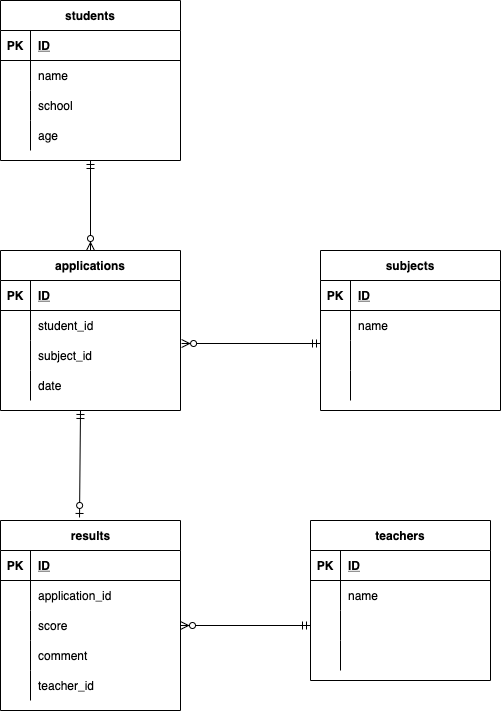

The diagram above was exported from draw.io. Its source (the exported page's mxGraphModel, read from the mxfile embedded in the PNG):
<mxGraphModel dx="621" dy="559" grid="1" gridSize="10" guides="1" tooltips="1" connect="1" arrows="1" fold="1" page="1" pageScale="1" pageWidth="827" pageHeight="1169" math="0" shadow="0">
  <root>
    <mxCell id="0" />
    <mxCell id="1" parent="0" />
    <mxCell id="2" value="students" style="shape=table;startSize=30;container=1;collapsible=1;childLayout=tableLayout;fixedRows=1;rowLines=0;fontStyle=1;align=center;resizeLast=1;" parent="1" vertex="1">
      <mxGeometry x="50" y="50" width="180" height="160" as="geometry" />
    </mxCell>
    <mxCell id="3" value="" style="shape=partialRectangle;collapsible=0;dropTarget=0;pointerEvents=0;fillColor=none;top=0;left=0;bottom=1;right=0;points=[[0,0.5],[1,0.5]];portConstraint=eastwest;" parent="2" vertex="1">
      <mxGeometry y="30" width="180" height="30" as="geometry" />
    </mxCell>
    <mxCell id="4" value="PK" style="shape=partialRectangle;connectable=0;fillColor=none;top=0;left=0;bottom=0;right=0;fontStyle=1;overflow=hidden;" parent="3" vertex="1">
      <mxGeometry width="30" height="30" as="geometry">
        <mxRectangle width="30" height="30" as="alternateBounds" />
      </mxGeometry>
    </mxCell>
    <mxCell id="5" value="ID" style="shape=partialRectangle;connectable=0;fillColor=none;top=0;left=0;bottom=0;right=0;align=left;spacingLeft=6;fontStyle=5;overflow=hidden;" parent="3" vertex="1">
      <mxGeometry x="30" width="150" height="30" as="geometry">
        <mxRectangle width="150" height="30" as="alternateBounds" />
      </mxGeometry>
    </mxCell>
    <mxCell id="6" value="" style="shape=partialRectangle;collapsible=0;dropTarget=0;pointerEvents=0;fillColor=none;top=0;left=0;bottom=0;right=0;points=[[0,0.5],[1,0.5]];portConstraint=eastwest;" parent="2" vertex="1">
      <mxGeometry y="60" width="180" height="30" as="geometry" />
    </mxCell>
    <mxCell id="7" value="" style="shape=partialRectangle;connectable=0;fillColor=none;top=0;left=0;bottom=0;right=0;editable=1;overflow=hidden;" parent="6" vertex="1">
      <mxGeometry width="30" height="30" as="geometry">
        <mxRectangle width="30" height="30" as="alternateBounds" />
      </mxGeometry>
    </mxCell>
    <mxCell id="8" value="name" style="shape=partialRectangle;connectable=0;fillColor=none;top=0;left=0;bottom=0;right=0;align=left;spacingLeft=6;overflow=hidden;" parent="6" vertex="1">
      <mxGeometry x="30" width="150" height="30" as="geometry">
        <mxRectangle width="150" height="30" as="alternateBounds" />
      </mxGeometry>
    </mxCell>
    <mxCell id="9" value="" style="shape=partialRectangle;collapsible=0;dropTarget=0;pointerEvents=0;fillColor=none;top=0;left=0;bottom=0;right=0;points=[[0,0.5],[1,0.5]];portConstraint=eastwest;" parent="2" vertex="1">
      <mxGeometry y="90" width="180" height="30" as="geometry" />
    </mxCell>
    <mxCell id="10" value="" style="shape=partialRectangle;connectable=0;fillColor=none;top=0;left=0;bottom=0;right=0;editable=1;overflow=hidden;" parent="9" vertex="1">
      <mxGeometry width="30" height="30" as="geometry">
        <mxRectangle width="30" height="30" as="alternateBounds" />
      </mxGeometry>
    </mxCell>
    <mxCell id="11" value="school" style="shape=partialRectangle;connectable=0;fillColor=none;top=0;left=0;bottom=0;right=0;align=left;spacingLeft=6;overflow=hidden;" parent="9" vertex="1">
      <mxGeometry x="30" width="150" height="30" as="geometry">
        <mxRectangle width="150" height="30" as="alternateBounds" />
      </mxGeometry>
    </mxCell>
    <mxCell id="12" value="" style="shape=partialRectangle;collapsible=0;dropTarget=0;pointerEvents=0;fillColor=none;top=0;left=0;bottom=0;right=0;points=[[0,0.5],[1,0.5]];portConstraint=eastwest;" parent="2" vertex="1">
      <mxGeometry y="120" width="180" height="30" as="geometry" />
    </mxCell>
    <mxCell id="13" value="" style="shape=partialRectangle;connectable=0;fillColor=none;top=0;left=0;bottom=0;right=0;editable=1;overflow=hidden;" parent="12" vertex="1">
      <mxGeometry width="30" height="30" as="geometry">
        <mxRectangle width="30" height="30" as="alternateBounds" />
      </mxGeometry>
    </mxCell>
    <mxCell id="14" value="age" style="shape=partialRectangle;connectable=0;fillColor=none;top=0;left=0;bottom=0;right=0;align=left;spacingLeft=6;overflow=hidden;" parent="12" vertex="1">
      <mxGeometry x="30" width="150" height="30" as="geometry">
        <mxRectangle width="150" height="30" as="alternateBounds" />
      </mxGeometry>
    </mxCell>
    <mxCell id="15" value="applications" style="shape=table;startSize=30;container=1;collapsible=1;childLayout=tableLayout;fixedRows=1;rowLines=0;fontStyle=1;align=center;resizeLast=1;" parent="1" vertex="1">
      <mxGeometry x="50" y="300" width="180" height="160" as="geometry" />
    </mxCell>
    <mxCell id="16" value="" style="shape=partialRectangle;collapsible=0;dropTarget=0;pointerEvents=0;fillColor=none;top=0;left=0;bottom=1;right=0;points=[[0,0.5],[1,0.5]];portConstraint=eastwest;" parent="15" vertex="1">
      <mxGeometry y="30" width="180" height="30" as="geometry" />
    </mxCell>
    <mxCell id="17" value="PK" style="shape=partialRectangle;connectable=0;fillColor=none;top=0;left=0;bottom=0;right=0;fontStyle=1;overflow=hidden;" parent="16" vertex="1">
      <mxGeometry width="30" height="30" as="geometry">
        <mxRectangle width="30" height="30" as="alternateBounds" />
      </mxGeometry>
    </mxCell>
    <mxCell id="18" value="ID" style="shape=partialRectangle;connectable=0;fillColor=none;top=0;left=0;bottom=0;right=0;align=left;spacingLeft=6;fontStyle=5;overflow=hidden;" parent="16" vertex="1">
      <mxGeometry x="30" width="150" height="30" as="geometry">
        <mxRectangle width="150" height="30" as="alternateBounds" />
      </mxGeometry>
    </mxCell>
    <mxCell id="19" value="" style="shape=partialRectangle;collapsible=0;dropTarget=0;pointerEvents=0;fillColor=none;top=0;left=0;bottom=0;right=0;points=[[0,0.5],[1,0.5]];portConstraint=eastwest;" parent="15" vertex="1">
      <mxGeometry y="60" width="180" height="30" as="geometry" />
    </mxCell>
    <mxCell id="20" value="" style="shape=partialRectangle;connectable=0;fillColor=none;top=0;left=0;bottom=0;right=0;editable=1;overflow=hidden;" parent="19" vertex="1">
      <mxGeometry width="30" height="30" as="geometry">
        <mxRectangle width="30" height="30" as="alternateBounds" />
      </mxGeometry>
    </mxCell>
    <mxCell id="21" value="student_id" style="shape=partialRectangle;connectable=0;fillColor=none;top=0;left=0;bottom=0;right=0;align=left;spacingLeft=6;overflow=hidden;" parent="19" vertex="1">
      <mxGeometry x="30" width="150" height="30" as="geometry">
        <mxRectangle width="150" height="30" as="alternateBounds" />
      </mxGeometry>
    </mxCell>
    <mxCell id="22" value="" style="shape=partialRectangle;collapsible=0;dropTarget=0;pointerEvents=0;fillColor=none;top=0;left=0;bottom=0;right=0;points=[[0,0.5],[1,0.5]];portConstraint=eastwest;" parent="15" vertex="1">
      <mxGeometry y="90" width="180" height="30" as="geometry" />
    </mxCell>
    <mxCell id="23" value="" style="shape=partialRectangle;connectable=0;fillColor=none;top=0;left=0;bottom=0;right=0;editable=1;overflow=hidden;" parent="22" vertex="1">
      <mxGeometry width="30" height="30" as="geometry">
        <mxRectangle width="30" height="30" as="alternateBounds" />
      </mxGeometry>
    </mxCell>
    <mxCell id="24" value="subject_id" style="shape=partialRectangle;connectable=0;fillColor=none;top=0;left=0;bottom=0;right=0;align=left;spacingLeft=6;overflow=hidden;" parent="22" vertex="1">
      <mxGeometry x="30" width="150" height="30" as="geometry">
        <mxRectangle width="150" height="30" as="alternateBounds" />
      </mxGeometry>
    </mxCell>
    <mxCell id="25" value="" style="shape=partialRectangle;collapsible=0;dropTarget=0;pointerEvents=0;fillColor=none;top=0;left=0;bottom=0;right=0;points=[[0,0.5],[1,0.5]];portConstraint=eastwest;" parent="15" vertex="1">
      <mxGeometry y="120" width="180" height="30" as="geometry" />
    </mxCell>
    <mxCell id="26" value="" style="shape=partialRectangle;connectable=0;fillColor=none;top=0;left=0;bottom=0;right=0;editable=1;overflow=hidden;" parent="25" vertex="1">
      <mxGeometry width="30" height="30" as="geometry">
        <mxRectangle width="30" height="30" as="alternateBounds" />
      </mxGeometry>
    </mxCell>
    <mxCell id="27" value="date" style="shape=partialRectangle;connectable=0;fillColor=none;top=0;left=0;bottom=0;right=0;align=left;spacingLeft=6;overflow=hidden;" parent="25" vertex="1">
      <mxGeometry x="30" width="150" height="30" as="geometry">
        <mxRectangle width="150" height="30" as="alternateBounds" />
      </mxGeometry>
    </mxCell>
    <mxCell id="28" value="results" style="shape=table;startSize=30;container=1;collapsible=1;childLayout=tableLayout;fixedRows=1;rowLines=0;fontStyle=1;align=center;resizeLast=1;html=1;" parent="1" vertex="1">
      <mxGeometry x="50" y="570" width="180" height="190" as="geometry" />
    </mxCell>
    <mxCell id="29" value="" style="shape=partialRectangle;collapsible=0;dropTarget=0;pointerEvents=0;fillColor=none;top=0;left=0;bottom=1;right=0;points=[[0,0.5],[1,0.5]];portConstraint=eastwest;" parent="28" vertex="1">
      <mxGeometry y="30" width="180" height="30" as="geometry" />
    </mxCell>
    <mxCell id="30" value="PK" style="shape=partialRectangle;connectable=0;fillColor=none;top=0;left=0;bottom=0;right=0;fontStyle=1;overflow=hidden;" parent="29" vertex="1">
      <mxGeometry width="30" height="30" as="geometry">
        <mxRectangle width="30" height="30" as="alternateBounds" />
      </mxGeometry>
    </mxCell>
    <mxCell id="31" value="ID" style="shape=partialRectangle;connectable=0;fillColor=none;top=0;left=0;bottom=0;right=0;align=left;spacingLeft=6;fontStyle=5;overflow=hidden;" parent="29" vertex="1">
      <mxGeometry x="30" width="150" height="30" as="geometry">
        <mxRectangle width="150" height="30" as="alternateBounds" />
      </mxGeometry>
    </mxCell>
    <mxCell id="32" value="" style="shape=partialRectangle;collapsible=0;dropTarget=0;pointerEvents=0;fillColor=none;top=0;left=0;bottom=0;right=0;points=[[0,0.5],[1,0.5]];portConstraint=eastwest;" parent="28" vertex="1">
      <mxGeometry y="60" width="180" height="30" as="geometry" />
    </mxCell>
    <mxCell id="33" value="" style="shape=partialRectangle;connectable=0;fillColor=none;top=0;left=0;bottom=0;right=0;editable=1;overflow=hidden;" parent="32" vertex="1">
      <mxGeometry width="30" height="30" as="geometry">
        <mxRectangle width="30" height="30" as="alternateBounds" />
      </mxGeometry>
    </mxCell>
    <mxCell id="34" value="application_id" style="shape=partialRectangle;connectable=0;fillColor=none;top=0;left=0;bottom=0;right=0;align=left;spacingLeft=6;overflow=hidden;" parent="32" vertex="1">
      <mxGeometry x="30" width="150" height="30" as="geometry">
        <mxRectangle width="150" height="30" as="alternateBounds" />
      </mxGeometry>
    </mxCell>
    <mxCell id="35" value="" style="shape=partialRectangle;collapsible=0;dropTarget=0;pointerEvents=0;fillColor=none;top=0;left=0;bottom=0;right=0;points=[[0,0.5],[1,0.5]];portConstraint=eastwest;" parent="28" vertex="1">
      <mxGeometry y="90" width="180" height="30" as="geometry" />
    </mxCell>
    <mxCell id="36" value="" style="shape=partialRectangle;connectable=0;fillColor=none;top=0;left=0;bottom=0;right=0;editable=1;overflow=hidden;" parent="35" vertex="1">
      <mxGeometry width="30" height="30" as="geometry">
        <mxRectangle width="30" height="30" as="alternateBounds" />
      </mxGeometry>
    </mxCell>
    <mxCell id="37" value="score" style="shape=partialRectangle;connectable=0;fillColor=none;top=0;left=0;bottom=0;right=0;align=left;spacingLeft=6;overflow=hidden;" parent="35" vertex="1">
      <mxGeometry x="30" width="150" height="30" as="geometry">
        <mxRectangle width="150" height="30" as="alternateBounds" />
      </mxGeometry>
    </mxCell>
    <mxCell id="38" value="" style="shape=partialRectangle;collapsible=0;dropTarget=0;pointerEvents=0;fillColor=none;top=0;left=0;bottom=0;right=0;points=[[0,0.5],[1,0.5]];portConstraint=eastwest;" parent="28" vertex="1">
      <mxGeometry y="120" width="180" height="30" as="geometry" />
    </mxCell>
    <mxCell id="39" value="" style="shape=partialRectangle;connectable=0;fillColor=none;top=0;left=0;bottom=0;right=0;editable=1;overflow=hidden;" parent="38" vertex="1">
      <mxGeometry width="30" height="30" as="geometry">
        <mxRectangle width="30" height="30" as="alternateBounds" />
      </mxGeometry>
    </mxCell>
    <mxCell id="40" value="comment" style="shape=partialRectangle;connectable=0;fillColor=none;top=0;left=0;bottom=0;right=0;align=left;spacingLeft=6;overflow=hidden;" parent="38" vertex="1">
      <mxGeometry x="30" width="150" height="30" as="geometry">
        <mxRectangle width="150" height="30" as="alternateBounds" />
      </mxGeometry>
    </mxCell>
    <mxCell id="73" style="shape=partialRectangle;collapsible=0;dropTarget=0;pointerEvents=0;fillColor=none;top=0;left=0;bottom=0;right=0;points=[[0,0.5],[1,0.5]];portConstraint=eastwest;" vertex="1" parent="28">
      <mxGeometry y="150" width="180" height="30" as="geometry" />
    </mxCell>
    <mxCell id="74" style="shape=partialRectangle;connectable=0;fillColor=none;top=0;left=0;bottom=0;right=0;editable=1;overflow=hidden;" vertex="1" parent="73">
      <mxGeometry width="30" height="30" as="geometry">
        <mxRectangle width="30" height="30" as="alternateBounds" />
      </mxGeometry>
    </mxCell>
    <mxCell id="75" value="teacher_id" style="shape=partialRectangle;connectable=0;fillColor=none;top=0;left=0;bottom=0;right=0;align=left;spacingLeft=6;overflow=hidden;" vertex="1" parent="73">
      <mxGeometry x="30" width="150" height="30" as="geometry">
        <mxRectangle width="150" height="30" as="alternateBounds" />
      </mxGeometry>
    </mxCell>
    <mxCell id="41" value="subjects" style="shape=table;startSize=30;container=1;collapsible=1;childLayout=tableLayout;fixedRows=1;rowLines=0;fontStyle=1;align=center;resizeLast=1;" parent="1" vertex="1">
      <mxGeometry x="370" y="300" width="180" height="160" as="geometry" />
    </mxCell>
    <mxCell id="42" value="" style="shape=partialRectangle;collapsible=0;dropTarget=0;pointerEvents=0;fillColor=none;top=0;left=0;bottom=1;right=0;points=[[0,0.5],[1,0.5]];portConstraint=eastwest;" parent="41" vertex="1">
      <mxGeometry y="30" width="180" height="30" as="geometry" />
    </mxCell>
    <mxCell id="43" value="PK" style="shape=partialRectangle;connectable=0;fillColor=none;top=0;left=0;bottom=0;right=0;fontStyle=1;overflow=hidden;" parent="42" vertex="1">
      <mxGeometry width="30" height="30" as="geometry">
        <mxRectangle width="30" height="30" as="alternateBounds" />
      </mxGeometry>
    </mxCell>
    <mxCell id="44" value="ID" style="shape=partialRectangle;connectable=0;fillColor=none;top=0;left=0;bottom=0;right=0;align=left;spacingLeft=6;fontStyle=5;overflow=hidden;" parent="42" vertex="1">
      <mxGeometry x="30" width="150" height="30" as="geometry">
        <mxRectangle width="150" height="30" as="alternateBounds" />
      </mxGeometry>
    </mxCell>
    <mxCell id="45" value="" style="shape=partialRectangle;collapsible=0;dropTarget=0;pointerEvents=0;fillColor=none;top=0;left=0;bottom=0;right=0;points=[[0,0.5],[1,0.5]];portConstraint=eastwest;" parent="41" vertex="1">
      <mxGeometry y="60" width="180" height="30" as="geometry" />
    </mxCell>
    <mxCell id="46" value="" style="shape=partialRectangle;connectable=0;fillColor=none;top=0;left=0;bottom=0;right=0;editable=1;overflow=hidden;" parent="45" vertex="1">
      <mxGeometry width="30" height="30" as="geometry">
        <mxRectangle width="30" height="30" as="alternateBounds" />
      </mxGeometry>
    </mxCell>
    <mxCell id="47" value="name" style="shape=partialRectangle;connectable=0;fillColor=none;top=0;left=0;bottom=0;right=0;align=left;spacingLeft=6;overflow=hidden;" parent="45" vertex="1">
      <mxGeometry x="30" width="150" height="30" as="geometry">
        <mxRectangle width="150" height="30" as="alternateBounds" />
      </mxGeometry>
    </mxCell>
    <mxCell id="48" value="" style="shape=partialRectangle;collapsible=0;dropTarget=0;pointerEvents=0;fillColor=none;top=0;left=0;bottom=0;right=0;points=[[0,0.5],[1,0.5]];portConstraint=eastwest;" parent="41" vertex="1">
      <mxGeometry y="90" width="180" height="30" as="geometry" />
    </mxCell>
    <mxCell id="49" value="" style="shape=partialRectangle;connectable=0;fillColor=none;top=0;left=0;bottom=0;right=0;editable=1;overflow=hidden;" parent="48" vertex="1">
      <mxGeometry width="30" height="30" as="geometry">
        <mxRectangle width="30" height="30" as="alternateBounds" />
      </mxGeometry>
    </mxCell>
    <mxCell id="50" value="" style="shape=partialRectangle;connectable=0;fillColor=none;top=0;left=0;bottom=0;right=0;align=left;spacingLeft=6;overflow=hidden;" parent="48" vertex="1">
      <mxGeometry x="30" width="150" height="30" as="geometry">
        <mxRectangle width="150" height="30" as="alternateBounds" />
      </mxGeometry>
    </mxCell>
    <mxCell id="51" value="" style="shape=partialRectangle;collapsible=0;dropTarget=0;pointerEvents=0;fillColor=none;top=0;left=0;bottom=0;right=0;points=[[0,0.5],[1,0.5]];portConstraint=eastwest;" parent="41" vertex="1">
      <mxGeometry y="120" width="180" height="30" as="geometry" />
    </mxCell>
    <mxCell id="52" value="" style="shape=partialRectangle;connectable=0;fillColor=none;top=0;left=0;bottom=0;right=0;editable=1;overflow=hidden;" parent="51" vertex="1">
      <mxGeometry width="30" height="30" as="geometry">
        <mxRectangle width="30" height="30" as="alternateBounds" />
      </mxGeometry>
    </mxCell>
    <mxCell id="53" value="" style="shape=partialRectangle;connectable=0;fillColor=none;top=0;left=0;bottom=0;right=0;align=left;spacingLeft=6;overflow=hidden;" parent="51" vertex="1">
      <mxGeometry x="30" width="150" height="30" as="geometry">
        <mxRectangle width="150" height="30" as="alternateBounds" />
      </mxGeometry>
    </mxCell>
    <mxCell id="55" value="" style="fontSize=12;html=1;endArrow=ERzeroToMany;startArrow=ERmandOne;exitX=0.5;exitY=1;exitDx=0;exitDy=0;entryX=0.5;entryY=0;entryDx=0;entryDy=0;" parent="1" source="2" target="15" edge="1">
      <mxGeometry width="100" height="100" relative="1" as="geometry">
        <mxPoint x="130" y="210" as="sourcePoint" />
        <mxPoint x="140" y="290" as="targetPoint" />
      </mxGeometry>
    </mxCell>
    <mxCell id="59" value="teachers" style="shape=table;startSize=30;container=1;collapsible=1;childLayout=tableLayout;fixedRows=1;rowLines=0;fontStyle=1;align=center;resizeLast=1;" parent="1" vertex="1">
      <mxGeometry x="360" y="570" width="180" height="160" as="geometry" />
    </mxCell>
    <mxCell id="60" value="" style="shape=partialRectangle;collapsible=0;dropTarget=0;pointerEvents=0;fillColor=none;top=0;left=0;bottom=1;right=0;points=[[0,0.5],[1,0.5]];portConstraint=eastwest;" parent="59" vertex="1">
      <mxGeometry y="30" width="180" height="30" as="geometry" />
    </mxCell>
    <mxCell id="61" value="PK" style="shape=partialRectangle;connectable=0;fillColor=none;top=0;left=0;bottom=0;right=0;fontStyle=1;overflow=hidden;" parent="60" vertex="1">
      <mxGeometry width="30" height="30" as="geometry">
        <mxRectangle width="30" height="30" as="alternateBounds" />
      </mxGeometry>
    </mxCell>
    <mxCell id="62" value="ID" style="shape=partialRectangle;connectable=0;fillColor=none;top=0;left=0;bottom=0;right=0;align=left;spacingLeft=6;fontStyle=5;overflow=hidden;" parent="60" vertex="1">
      <mxGeometry x="30" width="150" height="30" as="geometry">
        <mxRectangle width="150" height="30" as="alternateBounds" />
      </mxGeometry>
    </mxCell>
    <mxCell id="63" value="" style="shape=partialRectangle;collapsible=0;dropTarget=0;pointerEvents=0;fillColor=none;top=0;left=0;bottom=0;right=0;points=[[0,0.5],[1,0.5]];portConstraint=eastwest;" parent="59" vertex="1">
      <mxGeometry y="60" width="180" height="30" as="geometry" />
    </mxCell>
    <mxCell id="64" value="" style="shape=partialRectangle;connectable=0;fillColor=none;top=0;left=0;bottom=0;right=0;editable=1;overflow=hidden;" parent="63" vertex="1">
      <mxGeometry width="30" height="30" as="geometry">
        <mxRectangle width="30" height="30" as="alternateBounds" />
      </mxGeometry>
    </mxCell>
    <mxCell id="65" value="name" style="shape=partialRectangle;connectable=0;fillColor=none;top=0;left=0;bottom=0;right=0;align=left;spacingLeft=6;overflow=hidden;" parent="63" vertex="1">
      <mxGeometry x="30" width="150" height="30" as="geometry">
        <mxRectangle width="150" height="30" as="alternateBounds" />
      </mxGeometry>
    </mxCell>
    <mxCell id="66" value="" style="shape=partialRectangle;collapsible=0;dropTarget=0;pointerEvents=0;fillColor=none;top=0;left=0;bottom=0;right=0;points=[[0,0.5],[1,0.5]];portConstraint=eastwest;" parent="59" vertex="1">
      <mxGeometry y="90" width="180" height="30" as="geometry" />
    </mxCell>
    <mxCell id="67" value="" style="shape=partialRectangle;connectable=0;fillColor=none;top=0;left=0;bottom=0;right=0;editable=1;overflow=hidden;" parent="66" vertex="1">
      <mxGeometry width="30" height="30" as="geometry">
        <mxRectangle width="30" height="30" as="alternateBounds" />
      </mxGeometry>
    </mxCell>
    <mxCell id="68" value="" style="shape=partialRectangle;connectable=0;fillColor=none;top=0;left=0;bottom=0;right=0;align=left;spacingLeft=6;overflow=hidden;" parent="66" vertex="1">
      <mxGeometry x="30" width="150" height="30" as="geometry">
        <mxRectangle width="150" height="30" as="alternateBounds" />
      </mxGeometry>
    </mxCell>
    <mxCell id="69" value="" style="shape=partialRectangle;collapsible=0;dropTarget=0;pointerEvents=0;fillColor=none;top=0;left=0;bottom=0;right=0;points=[[0,0.5],[1,0.5]];portConstraint=eastwest;" parent="59" vertex="1">
      <mxGeometry y="120" width="180" height="30" as="geometry" />
    </mxCell>
    <mxCell id="70" value="" style="shape=partialRectangle;connectable=0;fillColor=none;top=0;left=0;bottom=0;right=0;editable=1;overflow=hidden;" parent="69" vertex="1">
      <mxGeometry width="30" height="30" as="geometry">
        <mxRectangle width="30" height="30" as="alternateBounds" />
      </mxGeometry>
    </mxCell>
    <mxCell id="71" value="" style="shape=partialRectangle;connectable=0;fillColor=none;top=0;left=0;bottom=0;right=0;align=left;spacingLeft=6;overflow=hidden;" parent="69" vertex="1">
      <mxGeometry x="30" width="150" height="30" as="geometry">
        <mxRectangle width="150" height="30" as="alternateBounds" />
      </mxGeometry>
    </mxCell>
    <mxCell id="77" value="" style="fontSize=12;html=1;endArrow=ERzeroToMany;startArrow=ERmandOne;entryX=1;entryY=0.5;entryDx=0;entryDy=0;exitX=0;exitY=0.5;exitDx=0;exitDy=0;" edge="1" parent="1" source="66" target="35">
      <mxGeometry width="100" height="100" relative="1" as="geometry">
        <mxPoint x="310" y="810" as="sourcePoint" />
        <mxPoint x="410" y="710" as="targetPoint" />
      </mxGeometry>
    </mxCell>
    <mxCell id="78" value="" style="fontSize=12;html=1;endArrow=ERzeroToMany;startArrow=ERmandOne;entryX=1.006;entryY=0.1;entryDx=0;entryDy=0;entryPerimeter=0;" edge="1" parent="1" target="22">
      <mxGeometry width="100" height="100" relative="1" as="geometry">
        <mxPoint x="370" y="393" as="sourcePoint" />
        <mxPoint x="360" y="430" as="targetPoint" />
      </mxGeometry>
    </mxCell>
    <mxCell id="79" value="" style="fontSize=12;html=1;endArrow=ERzeroToOne;startArrow=ERmandOne;entryX=0.439;entryY=-0.016;entryDx=0;entryDy=0;entryPerimeter=0;" edge="1" parent="1" target="28">
      <mxGeometry width="100" height="100" relative="1" as="geometry">
        <mxPoint x="130" y="460" as="sourcePoint" />
        <mxPoint x="360" y="430" as="targetPoint" />
      </mxGeometry>
    </mxCell>
  </root>
</mxGraphModel>